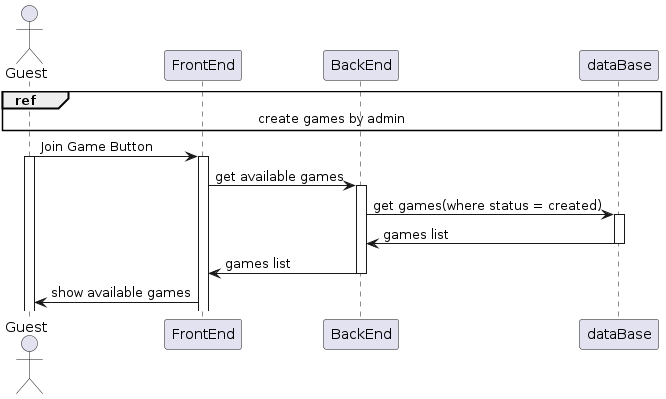

The diagram above was rendered by PlantUML. Its source (embedded in the PNG):
@startuml

actor Guest



ref over Guest,FrontEnd,BackEnd,dataBase: create games by admin

Guest ->  FrontEnd : Join Game Button
Activate Guest
Activate FrontEnd

FrontEnd -> BackEnd : get available games
Activate BackEnd

BackEnd -> dataBase : get games(where status = created)
Activate dataBase

dataBase -> BackEnd : games list
deactivate dataBase

BackEnd -> FrontEnd : games list
deactivate BackEnd

FrontEnd -> Guest : show available games



@enduml